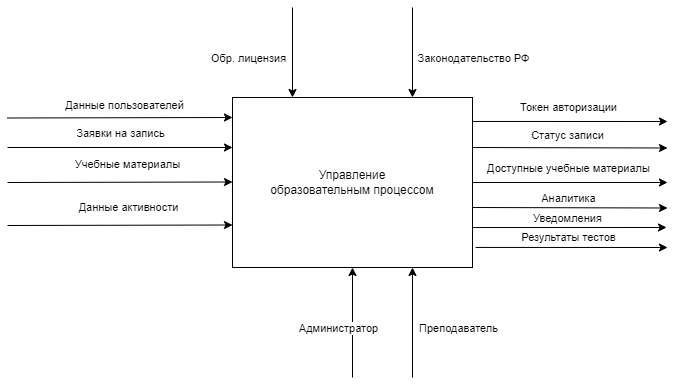

The diagram above was exported from draw.io. Its source (the exported page's mxGraphModel, read from the mxfile embedded in the PNG):
<mxGraphModel dx="1098" dy="1246" grid="1" gridSize="10" guides="1" tooltips="1" connect="1" arrows="1" fold="1" page="1" pageScale="1" pageWidth="850" pageHeight="1100" math="0" shadow="0">
  <root>
    <mxCell id="0" />
    <mxCell id="1" parent="0" />
    <mxCell id="j9iMEMy-VblLFCHFO0Tf-1" value="Управление&lt;br&gt;образовательным процессом" style="rounded=0;whiteSpace=wrap;html=1;" vertex="1" parent="1">
      <mxGeometry x="305" y="250" width="240" height="170" as="geometry" />
    </mxCell>
    <mxCell id="j9iMEMy-VblLFCHFO0Tf-2" value="" style="endArrow=classic;html=1;rounded=0;entryX=0;entryY=0.25;entryDx=0;entryDy=0;" edge="1" parent="1">
      <mxGeometry width="50" height="50" relative="1" as="geometry">
        <mxPoint x="80" y="270.5" as="sourcePoint" />
        <mxPoint x="305" y="270" as="targetPoint" />
      </mxGeometry>
    </mxCell>
    <mxCell id="j9iMEMy-VblLFCHFO0Tf-3" value="Данные пользователей" style="edgeLabel;html=1;align=center;verticalAlign=middle;resizable=0;points=[];" vertex="1" connectable="0" parent="j9iMEMy-VblLFCHFO0Tf-2">
      <mxGeometry x="0.0311" y="-1" relative="1" as="geometry">
        <mxPoint y="-14" as="offset" />
      </mxGeometry>
    </mxCell>
    <mxCell id="j9iMEMy-VblLFCHFO0Tf-4" value="" style="endArrow=classic;html=1;rounded=0;entryX=0;entryY=0.5;entryDx=0;entryDy=0;" edge="1" parent="1">
      <mxGeometry width="50" height="50" relative="1" as="geometry">
        <mxPoint x="80" y="300" as="sourcePoint" />
        <mxPoint x="305" y="300" as="targetPoint" />
      </mxGeometry>
    </mxCell>
    <mxCell id="j9iMEMy-VblLFCHFO0Tf-5" value="Заявки на запись" style="edgeLabel;html=1;align=center;verticalAlign=middle;resizable=0;points=[];" vertex="1" connectable="0" parent="j9iMEMy-VblLFCHFO0Tf-4">
      <mxGeometry x="-0.0044" y="-4" relative="1" as="geometry">
        <mxPoint y="-19" as="offset" />
      </mxGeometry>
    </mxCell>
    <mxCell id="j9iMEMy-VblLFCHFO0Tf-6" value="" style="endArrow=classic;html=1;rounded=0;entryX=0;entryY=0.75;entryDx=0;entryDy=0;" edge="1" parent="1">
      <mxGeometry width="50" height="50" relative="1" as="geometry">
        <mxPoint x="80" y="335" as="sourcePoint" />
        <mxPoint x="305" y="334.5" as="targetPoint" />
      </mxGeometry>
    </mxCell>
    <mxCell id="j9iMEMy-VblLFCHFO0Tf-7" value="Учебные материалы" style="edgeLabel;html=1;align=center;verticalAlign=middle;resizable=0;points=[];" vertex="1" connectable="0" parent="j9iMEMy-VblLFCHFO0Tf-6">
      <mxGeometry x="0.1822" y="1" relative="1" as="geometry">
        <mxPoint x="-13" y="-17" as="offset" />
      </mxGeometry>
    </mxCell>
    <mxCell id="j9iMEMy-VblLFCHFO0Tf-8" value="" style="endArrow=classic;html=1;rounded=0;entryX=0;entryY=0.75;entryDx=0;entryDy=0;" edge="1" parent="1" target="j9iMEMy-VblLFCHFO0Tf-1">
      <mxGeometry width="50" height="50" relative="1" as="geometry">
        <mxPoint x="80" y="378" as="sourcePoint" />
        <mxPoint x="210" y="360" as="targetPoint" />
      </mxGeometry>
    </mxCell>
    <mxCell id="j9iMEMy-VblLFCHFO0Tf-9" value="Данные активности" style="edgeLabel;html=1;align=center;verticalAlign=middle;resizable=0;points=[];" vertex="1" connectable="0" parent="j9iMEMy-VblLFCHFO0Tf-8">
      <mxGeometry x="0.3333" y="-3" relative="1" as="geometry">
        <mxPoint x="-30" y="-21" as="offset" />
      </mxGeometry>
    </mxCell>
    <mxCell id="j9iMEMy-VblLFCHFO0Tf-10" value="" style="endArrow=classic;html=1;rounded=0;exitX=1;exitY=0.141;exitDx=0;exitDy=0;exitPerimeter=0;" edge="1" parent="1" source="j9iMEMy-VblLFCHFO0Tf-1">
      <mxGeometry width="50" height="50" relative="1" as="geometry">
        <mxPoint x="600" y="280" as="sourcePoint" />
        <mxPoint x="740" y="274" as="targetPoint" />
      </mxGeometry>
    </mxCell>
    <mxCell id="j9iMEMy-VblLFCHFO0Tf-11" value="Токен авторизации" style="edgeLabel;html=1;align=center;verticalAlign=middle;resizable=0;points=[];" vertex="1" connectable="0" parent="j9iMEMy-VblLFCHFO0Tf-10">
      <mxGeometry x="0.0359" y="1" relative="1" as="geometry">
        <mxPoint x="-6" y="-13" as="offset" />
      </mxGeometry>
    </mxCell>
    <mxCell id="j9iMEMy-VblLFCHFO0Tf-13" value="" style="endArrow=classic;html=1;rounded=0;exitX=1;exitY=0.25;exitDx=0;exitDy=0;" edge="1" parent="1">
      <mxGeometry width="50" height="50" relative="1" as="geometry">
        <mxPoint x="545" y="300" as="sourcePoint" />
        <mxPoint x="740" y="300.5" as="targetPoint" />
      </mxGeometry>
    </mxCell>
    <mxCell id="j9iMEMy-VblLFCHFO0Tf-14" value="Статус записи" style="edgeLabel;html=1;align=center;verticalAlign=middle;resizable=0;points=[];" vertex="1" connectable="0" parent="j9iMEMy-VblLFCHFO0Tf-13">
      <mxGeometry x="0.2" y="-1" relative="1" as="geometry">
        <mxPoint x="-22" y="-14" as="offset" />
      </mxGeometry>
    </mxCell>
    <mxCell id="j9iMEMy-VblLFCHFO0Tf-15" value="" style="endArrow=classic;html=1;rounded=0;exitX=1;exitY=0.5;exitDx=0;exitDy=0;" edge="1" parent="1" source="j9iMEMy-VblLFCHFO0Tf-1">
      <mxGeometry width="50" height="50" relative="1" as="geometry">
        <mxPoint x="640" y="390" as="sourcePoint" />
        <mxPoint x="740" y="335" as="targetPoint" />
      </mxGeometry>
    </mxCell>
    <mxCell id="j9iMEMy-VblLFCHFO0Tf-16" value="Доступные учебные материалы" style="edgeLabel;html=1;align=center;verticalAlign=middle;resizable=0;points=[];" vertex="1" connectable="0" parent="j9iMEMy-VblLFCHFO0Tf-15">
      <mxGeometry x="-0.0051" y="2" relative="1" as="geometry">
        <mxPoint x="-2" y="-13" as="offset" />
      </mxGeometry>
    </mxCell>
    <mxCell id="j9iMEMy-VblLFCHFO0Tf-17" value="" style="endArrow=classic;html=1;rounded=0;exitX=1;exitY=0.75;exitDx=0;exitDy=0;" edge="1" parent="1">
      <mxGeometry width="50" height="50" relative="1" as="geometry">
        <mxPoint x="545" y="360" as="sourcePoint" />
        <mxPoint x="740" y="360.5" as="targetPoint" />
      </mxGeometry>
    </mxCell>
    <mxCell id="j9iMEMy-VblLFCHFO0Tf-18" value="Аналитика" style="edgeLabel;html=1;align=center;verticalAlign=middle;resizable=0;points=[];" vertex="1" connectable="0" parent="j9iMEMy-VblLFCHFO0Tf-17">
      <mxGeometry x="0.2923" y="1" relative="1" as="geometry">
        <mxPoint x="-31" y="-9" as="offset" />
      </mxGeometry>
    </mxCell>
    <mxCell id="j9iMEMy-VblLFCHFO0Tf-19" value="" style="endArrow=classic;html=1;rounded=0;exitX=1.004;exitY=0.859;exitDx=0;exitDy=0;exitPerimeter=0;" edge="1" parent="1">
      <mxGeometry width="50" height="50" relative="1" as="geometry">
        <mxPoint x="545" y="380.03" as="sourcePoint" />
        <mxPoint x="739.04" y="380" as="targetPoint" />
      </mxGeometry>
    </mxCell>
    <mxCell id="j9iMEMy-VblLFCHFO0Tf-20" value="Уведомления" style="edgeLabel;html=1;align=center;verticalAlign=middle;resizable=0;points=[];" vertex="1" connectable="0" parent="j9iMEMy-VblLFCHFO0Tf-19">
      <mxGeometry x="0.1754" y="-2" relative="1" as="geometry">
        <mxPoint x="-20" y="-12" as="offset" />
      </mxGeometry>
    </mxCell>
    <mxCell id="j9iMEMy-VblLFCHFO0Tf-21" value="" style="endArrow=classic;html=1;rounded=0;exitX=1.013;exitY=0.882;exitDx=0;exitDy=0;exitPerimeter=0;" edge="1" parent="1" source="j9iMEMy-VblLFCHFO0Tf-1">
      <mxGeometry width="50" height="50" relative="1" as="geometry">
        <mxPoint x="600" y="460" as="sourcePoint" />
        <mxPoint x="740" y="400" as="targetPoint" />
      </mxGeometry>
    </mxCell>
    <mxCell id="j9iMEMy-VblLFCHFO0Tf-22" value="Результаты тестов" style="edgeLabel;html=1;align=center;verticalAlign=middle;resizable=0;points=[];" vertex="1" connectable="0" parent="j9iMEMy-VblLFCHFO0Tf-21">
      <mxGeometry x="0.0828" y="1" relative="1" as="geometry">
        <mxPoint x="-12" y="-9" as="offset" />
      </mxGeometry>
    </mxCell>
    <mxCell id="j9iMEMy-VblLFCHFO0Tf-25" value="" style="endArrow=classic;html=1;rounded=0;entryX=0.5;entryY=1;entryDx=0;entryDy=0;" edge="1" parent="1" target="j9iMEMy-VblLFCHFO0Tf-1">
      <mxGeometry width="50" height="50" relative="1" as="geometry">
        <mxPoint x="425" y="530" as="sourcePoint" />
        <mxPoint x="470" y="480" as="targetPoint" />
      </mxGeometry>
    </mxCell>
    <mxCell id="j9iMEMy-VblLFCHFO0Tf-26" value="Администратор" style="edgeLabel;html=1;align=center;verticalAlign=middle;resizable=0;points=[];" vertex="1" connectable="0" parent="j9iMEMy-VblLFCHFO0Tf-25">
      <mxGeometry x="-0.1455" y="2" relative="1" as="geometry">
        <mxPoint x="-13" y="-3" as="offset" />
      </mxGeometry>
    </mxCell>
    <mxCell id="j9iMEMy-VblLFCHFO0Tf-27" value="" style="endArrow=classic;html=1;rounded=0;entryX=0.75;entryY=1;entryDx=0;entryDy=0;" edge="1" parent="1" target="j9iMEMy-VblLFCHFO0Tf-1">
      <mxGeometry width="50" height="50" relative="1" as="geometry">
        <mxPoint x="485" y="530" as="sourcePoint" />
        <mxPoint x="560" y="470" as="targetPoint" />
      </mxGeometry>
    </mxCell>
    <mxCell id="j9iMEMy-VblLFCHFO0Tf-28" value="Преподаватель" style="edgeLabel;html=1;align=center;verticalAlign=middle;resizable=0;points=[];" vertex="1" connectable="0" parent="j9iMEMy-VblLFCHFO0Tf-27">
      <mxGeometry x="-0.0182" y="-4" relative="1" as="geometry">
        <mxPoint x="41" y="4" as="offset" />
      </mxGeometry>
    </mxCell>
    <mxCell id="j9iMEMy-VblLFCHFO0Tf-29" value="" style="endArrow=classic;html=1;rounded=0;entryX=0.75;entryY=0;entryDx=0;entryDy=0;" edge="1" parent="1" target="j9iMEMy-VblLFCHFO0Tf-1">
      <mxGeometry width="50" height="50" relative="1" as="geometry">
        <mxPoint x="485" y="160" as="sourcePoint" />
        <mxPoint x="480" y="100" as="targetPoint" />
      </mxGeometry>
    </mxCell>
    <mxCell id="j9iMEMy-VblLFCHFO0Tf-30" value="Законодательство РФ" style="edgeLabel;html=1;align=center;verticalAlign=middle;resizable=0;points=[];" vertex="1" connectable="0" parent="j9iMEMy-VblLFCHFO0Tf-29">
      <mxGeometry x="-0.2667" y="1" relative="1" as="geometry">
        <mxPoint x="59" y="17" as="offset" />
      </mxGeometry>
    </mxCell>
    <mxCell id="j9iMEMy-VblLFCHFO0Tf-31" value="" style="endArrow=classic;html=1;rounded=0;entryX=0.25;entryY=0;entryDx=0;entryDy=0;" edge="1" parent="1" target="j9iMEMy-VblLFCHFO0Tf-1">
      <mxGeometry width="50" height="50" relative="1" as="geometry">
        <mxPoint x="365" y="160" as="sourcePoint" />
        <mxPoint x="380" y="150" as="targetPoint" />
      </mxGeometry>
    </mxCell>
    <mxCell id="j9iMEMy-VblLFCHFO0Tf-32" value="Обр. лицензия" style="edgeLabel;html=1;align=center;verticalAlign=middle;resizable=0;points=[];" vertex="1" connectable="0" parent="j9iMEMy-VblLFCHFO0Tf-31">
      <mxGeometry x="-0.2222" y="1" relative="1" as="geometry">
        <mxPoint x="-46" y="15" as="offset" />
      </mxGeometry>
    </mxCell>
  </root>
</mxGraphModel>